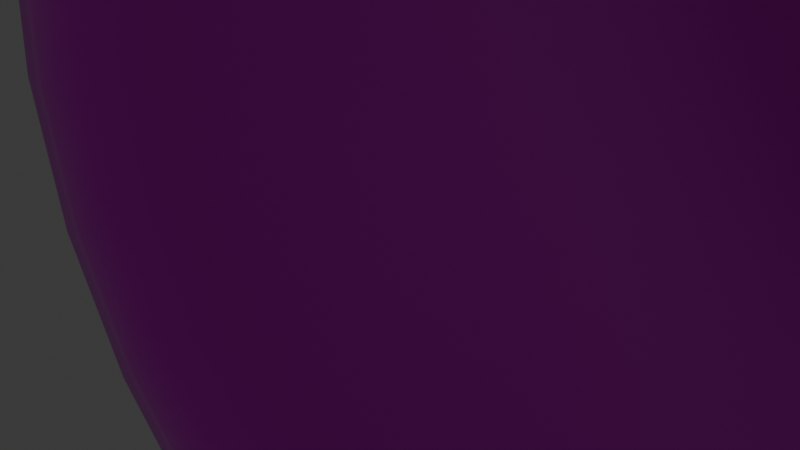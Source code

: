 # Source: Battery.blend  (saved by Blender 4.0.36; exported with 4.5.12 LTS)
import bpy
from mathutils import Matrix  # noqa: F401  (used for matrix-valued properties, if any)

bpy.ops.wm.read_factory_settings(use_empty=True)
scene = bpy.context.scene
scene.name = 'Scene'

# ---- collections
col_collection = bpy.data.collections.new('Collection'); scene.collection.children.link(col_collection)

# ---- images (referenced by path relative to the original .blend; pixels are not part of the script)
import os
ASSET_DIR = os.environ.get("B2B_ASSET_DIR", "")  # directory of the original .blend (textures are referenced by path, not embedded)
HERE = os.path.dirname(os.path.abspath(__file__))  # packed textures are extracted next to this script under _unpacked/

def load_image(name, relpath, width, height, colorspace="sRGB"):
    """Load a texture the original file referenced (path relative to the .blend, or extracted next to this script)."""
    p = next((c for c in (os.path.join(HERE, relpath), os.path.join(ASSET_DIR, relpath)) if relpath and os.path.exists(c)), "")
    if p:
        img = bpy.data.images.load(p, check_existing=True)
        img.name = name
    else:  # same state as the original file: an image datablock whose file is absent (Cycles renders it pink)
        img = bpy.data.images.new(name, width, height)
        img.source = "FILE"
        img.filepath = "//" + (relpath or name)
    img.colorspace_settings.name = colorspace
    return img
img_t1_battery_roughness = load_image('t1_battery_roughness', 't1_battery_roughness.png', 1024, 1024, 'sRGB')
img_t1_battery_base_color = load_image('t1_battery_base_color', 't1_battery_base_color.png', 1024, 1024, 'sRGB')
img_t1_battery_metallic = load_image('t1_battery_metallic', 't1_battery_metallic.png', 1024, 1024, 'sRGB')
img_t1_battery_normal_tangent = load_image('t1_battery_normal_tangent', 't1_battery_normal_tangent.png', 1024, 1024, 'Non-Color')
img_t2_battery_base_color = load_image('t2_battery_base_color', 't2_battery_base_color.png', 1024, 1024, 'sRGB')
img_t2_battery_metallic = load_image('t2_battery_metallic', 't2_battery_metallic.png', 1024, 1024, 'sRGB')
img_t2_battery_roughness = load_image('t2_battery_roughness', 't2_battery_roughness.png', 1024, 1024, 'sRGB')
img_t2_battery_normal_tangent = load_image('t2_battery_normal_tangent', 't2_battery_normal_tangent.png', 1024, 1024, 'Non-Color')
img_t3_battery_base_color = load_image('t3_battery_base_color', 't3_battery_base_color.png', 1024, 1024, 'sRGB')
img_t3_battery_metallic = load_image('t3_battery_metallic', 't3_battery_metallic.png', 1024, 1024, 'sRGB')
img_t3_battery_roughness = load_image('t3_battery_roughness', 't3_battery_roughness.png', 1024, 1024, 'sRGB')
img_t3_battery_normal_tangent = load_image('t3_battery_normal_tangent', 't3_battery_normal_tangent.png', 1024, 1024, 'Non-Color')

# ---- materials (node trees are filled in below, after node groups)
mat_battery_material1 = bpy.data.materials.new('Battery_material1')
mat_battery_material1.use_transparent_shadow = False
mat_battery_material2 = bpy.data.materials.new('Battery_material2')
mat_battery_material2.use_transparent_shadow = False
mat_battery_material3 = bpy.data.materials.new('Battery_material3')
mat_battery_material3.use_transparent_shadow = False

# ---- material node trees
mat_battery_material1.use_nodes = True; mat_battery_material1.node_tree.nodes.clear()
_N = mat_battery_material1.node_tree.nodes; _L = mat_battery_material1.node_tree.links
n0 = _N.new('ShaderNodeBump'); n0.name = 'Bump'; n0.location = (-240, 229)
n0.inputs[0].default_value = 0.1
n0.inputs[1].default_value = 1.0
n0.inputs[2].default_value = 1.0
n1 = _N.new('ShaderNodeTexVoronoi'); n1.name = 'Voronoi Texture'; n1.location = (-460, 159)
n1.inputs[2].default_value = 62.8
n1.inputs[3].default_value = 15.0
n2 = _N.new('ShaderNodeTexCoord'); n2.name = 'Texture Coordinate'; n2.location = (-1157, 108)
n3 = _N.new('ShaderNodeMapping'); n3.name = 'Mapping'; n3.location = (-943, 123)
n4 = _N.new('ShaderNodeTexNoise'); n4.name = 'Noise Texture'; n4.location = (-680, 83)
n4.inputs[2].default_value = 97.9
n4.inputs[3].default_value = 15.0
n5 = _N.new('ShaderNodeValToRGB'); n5.name = 'Color Ramp.001'; n5.location = (-367, 509)
while len(n5.color_ramp.elements) > 1: n5.color_ramp.elements.remove(n5.color_ramp.elements[-1])
n5.color_ramp.elements[0].position = 0.0; n5.color_ramp.elements[0].color = (0.0, 0.0, 0.0, 1.0)
_e = n5.color_ramp.elements.new(1.0); _e.color = (1.0, 1.0, 1.0, 1.0)
n6 = _N.new('ShaderNodeTexCoord'); n6.name = 'Texture Coordinate.001'; n6.location = (-1097, 580)
n7 = _N.new('ShaderNodeMapping'); n7.name = 'Mapping.001'; n7.location = (-883, 595)
n8 = _N.new('ShaderNodeTexNoise'); n8.name = 'Noise Texture.001'; n8.location = (-620, 555)
n8.inputs[2].default_value = 97.9
n8.inputs[3].default_value = 15.0
n9 = _N.new('ShaderNodeBsdfPrincipled'); n9.name = 'Principled BSDF'; n9.location = (604, 665)
n9.inputs[3].default_value = 1.45
n10 = _N.new('ShaderNodeOutputMaterial'); n10.name = 'Material Output'; n10.location = (894, 665)
n11 = _N.new('ShaderNodeNormalMap'); n11.name = 'Normal Map'; n11.location = (409, 250)
n12 = _N.new('ShaderNodeTexImage'); n12.name = 'Image Texture.002'; n12.location = (77, 345)
n12.image = img_t1_battery_roughness
n13 = _N.new('ShaderNodeValToRGB'); n13.name = 'Color Ramp'; n13.location = (-348, 795)
while len(n13.color_ramp.elements) > 1: n13.color_ramp.elements.remove(n13.color_ramp.elements[-1])
n13.color_ramp.elements[0].position = 0.0; n13.color_ramp.elements[0].color = (0.0, 0.0, 0.0, 1.0)
_e = n13.color_ramp.elements.new(1.0); _e.color = (1.0, 1.0, 1.0, 1.0)
n14 = _N.new('ShaderNodeTexImage'); n14.name = 'Image Texture'; n14.location = (176, 780)
n14.image = img_t1_battery_base_color
n15 = _N.new('ShaderNodeTexImage'); n15.name = 'Image Texture.001'; n15.location = (93, 572)
n15.image = img_t1_battery_metallic
n16 = _N.new('ShaderNodeTexImage'); n16.name = 'Image Texture.003'; n16.location = (120, 125)
n16.image = img_t1_battery_normal_tangent
_L.new(n9.outputs[0], n10.inputs[0])
_L.new(n2.outputs[2], n3.inputs[0])
_L.new(n3.outputs[0], n4.inputs[0])
_L.new(n1.outputs[1], n0.inputs[3])
_L.new(n4.outputs[1], n1.inputs[0])
_L.new(n6.outputs[2], n7.inputs[0])
_L.new(n7.outputs[0], n8.inputs[0])
_L.new(n8.outputs[1], n5.inputs[0])
_L.new(n16.outputs[0], n11.inputs[0])
_L.new(n11.outputs[0], n9.inputs[5])
_L.new(n12.outputs[0], n9.inputs[2])
_L.new(n15.outputs[0], n9.inputs[1])
_L.new(n14.outputs[0], n9.inputs[0])
n10.is_active_output = True
mat_battery_material2.use_nodes = True; mat_battery_material2.node_tree.nodes.clear()
_N = mat_battery_material2.node_tree.nodes; _L = mat_battery_material2.node_tree.links
n0 = _N.new('ShaderNodeTexCoord'); n0.name = 'Texture Coordinate'; n0.location = (-1146, 99)
n1 = _N.new('ShaderNodeMapping'); n1.name = 'Mapping'; n1.location = (-932, 114)
n2 = _N.new('ShaderNodeTexNoise'); n2.name = 'Noise Texture'; n2.location = (-669, 73)
n2.inputs[2].default_value = 97.9
n2.inputs[3].default_value = 15.0
n3 = _N.new('ShaderNodeTexVoronoi'); n3.name = 'Voronoi Texture'; n3.location = (-449, 150)
n3.inputs[2].default_value = 62.8
n3.inputs[3].default_value = 15.0
n4 = _N.new('ShaderNodeTexCoord'); n4.name = 'Texture Coordinate.001'; n4.location = (-1099, 572)
n5 = _N.new('ShaderNodeMapping'); n5.name = 'Mapping.001'; n5.location = (-885, 586)
n6 = _N.new('ShaderNodeTexNoise'); n6.name = 'Noise Texture.001'; n6.location = (-622, 546)
n6.inputs[2].default_value = 97.9
n6.inputs[3].default_value = 15.0
n7 = _N.new('ShaderNodeBsdfPrincipled'); n7.name = 'Principled BSDF'; n7.location = (789, 749)
n7.inputs[3].default_value = 1.45
n8 = _N.new('ShaderNodeOutputMaterial'); n8.name = 'Material Output'; n8.location = (1079, 749)
n9 = _N.new('ShaderNodeValToRGB'); n9.name = 'Color Ramp'; n9.location = (-350, 787)
while len(n9.color_ramp.elements) > 1: n9.color_ramp.elements.remove(n9.color_ramp.elements[-1])
n9.color_ramp.elements[0].position = 0.0; n9.color_ramp.elements[0].color = (0.0, 0.0, 0.0, 1.0)
_e = n9.color_ramp.elements.new(1.0); _e.color = (1.0, 1.0, 1.0, 1.0)
n10 = _N.new('ShaderNodeValToRGB'); n10.name = 'Color Ramp.001'; n10.location = (-369, 501)
while len(n10.color_ramp.elements) > 1: n10.color_ramp.elements.remove(n10.color_ramp.elements[-1])
n10.color_ramp.elements[0].position = 0.0; n10.color_ramp.elements[0].color = (0.0, 0.0, 0.0, 1.0)
_e = n10.color_ramp.elements.new(1.0); _e.color = (1.0, 1.0, 1.0, 1.0)
n11 = _N.new('ShaderNodeNormalMap'); n11.name = 'Normal Map'; n11.location = (572, 165)
n12 = _N.new('ShaderNodeBump'); n12.name = 'Bump'; n12.location = (-229, 220)
n12.inputs[0].default_value = 0.1
n12.inputs[1].default_value = 1.0
n12.inputs[2].default_value = 1.0
n13 = _N.new('ShaderNodeTexImage'); n13.name = 'Image Texture'; n13.location = (338, 695)
n13.image = img_t2_battery_base_color
n14 = _N.new('ShaderNodeTexImage'); n14.name = 'Image Texture.001'; n14.location = (255, 487)
n14.image = img_t2_battery_metallic
n15 = _N.new('ShaderNodeTexImage'); n15.name = 'Image Texture.002'; n15.location = (240, 261)
n15.image = img_t2_battery_roughness
n16 = _N.new('ShaderNodeTexImage'); n16.name = 'Image Texture.003'; n16.location = (282, 40)
n16.image = img_t2_battery_normal_tangent
_L.new(n7.outputs[0], n8.inputs[0])
_L.new(n0.outputs[2], n1.inputs[0])
_L.new(n1.outputs[0], n2.inputs[0])
_L.new(n3.outputs[1], n12.inputs[3])
_L.new(n2.outputs[1], n3.inputs[0])
_L.new(n4.outputs[2], n5.inputs[0])
_L.new(n5.outputs[0], n6.inputs[0])
_L.new(n6.outputs[1], n10.inputs[0])
_L.new(n16.outputs[0], n11.inputs[0])
_L.new(n13.outputs[0], n7.inputs[0])
_L.new(n14.outputs[0], n7.inputs[1])
_L.new(n15.outputs[0], n7.inputs[2])
_L.new(n11.outputs[0], n7.inputs[5])
n8.is_active_output = True
mat_battery_material3.use_nodes = True; mat_battery_material3.node_tree.nodes.clear()
_N = mat_battery_material3.node_tree.nodes; _L = mat_battery_material3.node_tree.links
n0 = _N.new('ShaderNodeTexCoord'); n0.name = 'Texture Coordinate'; n0.location = (-1152, 165)
n1 = _N.new('ShaderNodeMapping'); n1.name = 'Mapping'; n1.location = (-938, 179)
n2 = _N.new('ShaderNodeTexNoise'); n2.name = 'Noise Texture'; n2.location = (-675, 139)
n2.inputs[2].default_value = 359.6
n2.inputs[3].default_value = 15.0
n3 = _N.new('ShaderNodeTexVoronoi'); n3.name = 'Voronoi Texture'; n3.location = (-455, 216)
n3.inputs[2].default_value = 229.5
n3.inputs[3].default_value = 1.015
n4 = _N.new('ShaderNodeTexCoord'); n4.name = 'Texture Coordinate.001'; n4.location = (-1146, 623)
n5 = _N.new('ShaderNodeMapping'); n5.name = 'Mapping.001'; n5.location = (-932, 637)
n6 = _N.new('ShaderNodeTexNoise'); n6.name = 'Noise Texture.001'; n6.location = (-669, 597)
n6.inputs[2].default_value = 97.9
n6.inputs[3].default_value = 15.0
n7 = _N.new('ShaderNodeBump'); n7.name = 'Bump'; n7.location = (-228, 210)
n7.inputs[0].default_value = 0.18
n7.inputs[1].default_value = 1.0
n7.inputs[2].default_value = 1.0
n8 = _N.new('ShaderNodeValToRGB'); n8.name = 'Color Ramp'; n8.location = (-396, 838)
while len(n8.color_ramp.elements) > 1: n8.color_ramp.elements.remove(n8.color_ramp.elements[-1])
n8.color_ramp.elements[0].position = 0.0; n8.color_ramp.elements[0].color = (0.0, 0.0, 0.0, 1.0)
_e = n8.color_ramp.elements.new(1.0); _e.color = (1.0, 1.0, 1.0, 1.0)
n9 = _N.new('ShaderNodeBsdfPrincipled'); n9.name = 'Principled BSDF'; n9.location = (905, 594)
n9.inputs[3].default_value = 1.45
n10 = _N.new('ShaderNodeOutputMaterial'); n10.name = 'Material Output'; n10.location = (1195, 594)
n11 = _N.new('ShaderNodeNormalMap'); n11.name = 'Normal Map'; n11.location = (798, 188)
n12 = _N.new('ShaderNodeValToRGB'); n12.name = 'Color Ramp.001'; n12.location = (-415, 552)
while len(n12.color_ramp.elements) > 1: n12.color_ramp.elements.remove(n12.color_ramp.elements[-1])
n12.color_ramp.elements[0].position = 0.0; n12.color_ramp.elements[0].color = (0.0, 0.0, 0.0, 1.0)
_e = n12.color_ramp.elements.new(1.0); _e.color = (1.0, 1.0, 1.0, 1.0)
n13 = _N.new('ShaderNodeTexImage'); n13.name = 'Image Texture'; n13.location = (571, 711)
n13.image = img_t3_battery_base_color
n14 = _N.new('ShaderNodeTexImage'); n14.name = 'Image Texture.001'; n14.location = (481, 510)
n14.image = img_t3_battery_metallic
n15 = _N.new('ShaderNodeTexImage'); n15.name = 'Image Texture.002'; n15.location = (466, 283)
n15.image = img_t3_battery_roughness
n16 = _N.new('ShaderNodeTexImage'); n16.name = 'Image Texture.003'; n16.location = (508, 63)
n16.image = img_t3_battery_normal_tangent
_L.new(n9.outputs[0], n10.inputs[0])
_L.new(n0.outputs[2], n1.inputs[0])
_L.new(n1.outputs[0], n2.inputs[0])
_L.new(n3.outputs[1], n7.inputs[3])
_L.new(n2.outputs[1], n3.inputs[0])
_L.new(n4.outputs[2], n5.inputs[0])
_L.new(n5.outputs[0], n6.inputs[0])
_L.new(n6.outputs[1], n12.inputs[0])
_L.new(n16.outputs[0], n11.inputs[0])
_L.new(n13.outputs[0], n9.inputs[0])
_L.new(n14.outputs[0], n9.inputs[1])
_L.new(n15.outputs[0], n9.inputs[2])
_L.new(n11.outputs[0], n9.inputs[5])
n10.is_active_output = True

# ---- world
world_world = bpy.data.worlds.new('World'); scene.world = world_world
world_world.use_nodes = True; world_world.node_tree.nodes.clear()
_N = world_world.node_tree.nodes; _L = world_world.node_tree.links
n0 = _N.new('ShaderNodeOutputWorld'); n0.name = 'World Output'; n0.location = (300, 300)
n1 = _N.new('ShaderNodeBackground'); n1.name = 'Background'; n1.location = (10, 300)
n1.inputs[0].default_value = (0.05088, 0.05088, 0.05088, 1.0)
_L.new(n1.outputs[0], n0.inputs[0])
n0.is_active_output = True
world_world.color = (0.05088, 0.05088, 0.05088)
world_world.use_sun_shadow = False
world_world.sun_shadow_jitter_overblur = 0.0

# ---- cameras
cam_camera = bpy.data.cameras.new('Camera')
cam_camera.clip_end = 100.0
cam_camera.ortho_scale = 7.314

# ---- lights
light_light = bpy.data.lights.new('Light', 'POINT')
light_light.transmission_factor = 0.0
light_light.use_soft_falloff = False
light_light.energy = 1000.0
light_light.shadow_soft_size = 0.1
light_light.shadow_maximum_resolution = 0.006
light_light.use_absolute_resolution = True

# ---- meshes
me_battery_panasonic_lion = bpy.data.meshes.new('Battery-panasonic_lion')
me_battery_panasonic_lion.from_pydata([(9.003, 64.0, -1.049), (3.047, 64.0, -8.5), (5.289, 64.0, -7.319), (7.243, 64.0, -5.393), (8.214, 64.0, -3.699), (8.888, 64.0, 1.594), (8.114, 64.0, 3.962), (6.625, 64.0, 6.135), (4.329, 64.0, 7.925), (1.752, 64.0, 8.858), (-3.799, 64.0, 8.192), (-5.861, 64.0, 6.869), (-7.562, 64.0, 4.935), (-8.697, 64.0, 2.428), (-9.014, 64.0, -0.5341), (-8.42, 64.0, -3.262), (-7.161, 64.0, -5.501), (-5.42, 64.0, -7.222), (-3.126, 64.0, -8.472), (2.918e-14, 64.0, -9.03), (-1.36, 64.0, 8.927), (-1.905, 0.5, -5.862), (-3.623, 0.5, -4.987), (-3.838, 0.134, -5.283), (-2.018, 0.134, -6.21), (-4.987, 0.5, -3.623), (-5.283, 0.134, -3.838), (-5.862, 0.5, -1.905), (-6.21, 0.134, -2.018), (-6.164, 0.5, 1.954e-14), (-6.53, 0.134, 2.07e-14), (-5.862, 0.5, 1.905), (-6.21, 0.134, 2.018), (-4.987, 0.5, 3.623), (-5.283, 0.134, 3.838), (-3.623, 0.5, 4.987), (-3.838, 0.134, 5.283), (-1.905, 0.5, 5.862), (-2.018, 0.134, 6.21), (1.916e-14, 0.5, 6.164), (2.03e-14, 0.134, 6.53), (1.905, 0.5, 5.862), (2.018, 0.134, 6.21), (3.623, 0.5, 4.987), (3.838, 0.134, 5.283), (4.987, 0.5, 3.623), (5.283, 0.134, 3.838), (5.862, 0.5, 1.905), (6.21, 0.134, 2.018), (6.164, 0.5, -1.878e-14), (6.53, 0.134, -1.99e-14), (5.862, 0.5, -1.905), (6.21, 0.134, -2.018), (4.987, 0.5, -3.623), (5.283, 0.134, -3.838), (3.623, 0.5, -4.987), (3.838, 0.134, -5.283), (1.905, 0.5, -5.862), (2.018, 0.134, -6.21), (2.284, 0.001353, -7.395), (8.609e-16, 0.0, -7.03), (2.172, 0.0, -6.686), (4.132, 0.0, -5.687), (5.687, 0.0, -4.132), (6.686, 0.0, -2.172), (7.03, 0.0, 4.305e-16), (6.686, 0.0, 2.172), (5.687, 0.0, 4.132), (4.132, 0.0, 5.687), (2.172, 0.0, 6.686), (0.0, 0.0, 7.03), (-2.172, 0.0, 6.686), (-4.132, 0.0, 5.687), (-5.687, 0.0, 4.132), (-6.686, 0.0, 2.172), (-7.03, 0.0, 1.206e-14), (-6.686, 0.0, -2.172), (-5.687, 0.0, -4.132), (-4.132, 0.0, -5.687), (-2.172, 0.0, -6.686), (0.0, 1.0, -6.03), (-1.863, 1.0, -5.735), (-3.544, 1.0, -4.878), (-4.878, 1.0, -3.544), (-5.735, 1.0, -1.863), (-6.03, 1.0, 7.385e-16), (-5.735, 1.0, 1.863), (-4.878, 1.0, 3.544), (-3.544, 1.0, 4.878), (-1.863, 1.0, 5.735), (3.692e-16, 1.0, 6.03), (1.863, 1.0, 5.735), (3.544, 1.0, 4.878), (4.878, 1.0, 3.544), (5.735, 1.0, 1.863), (6.03, 1.0, 0.0), (5.735, 1.0, -1.863), (4.878, 1.0, -3.544), (3.544, 1.0, -4.878), (1.863, 1.0, -5.735), (0.0, 50.0, -9.03), (-2.918e-14, 1.0, -9.03), (-2.931, 1.0, -8.541), (-2.662, 50.0, -8.629), (-5.306, 1.0, -7.306), (-5.087, 50.0, -7.461), (-7.216, 1.0, -5.429), (-7.06, 50.0, -5.63), (-8.491, 1.0, -3.074), (-8.406, 50.0, -3.299), (-9.019, 1.0, -0.4488), (-9.005, 50.0, -0.6748), (-8.754, 1.0, 2.216), (-8.804, 50.0, 2.009), (-7.719, 1.0, 4.685), (-7.82, 50.0, 4.515), (-6.006, 1.0, 6.743), (-6.142, 50.0, 6.619), (-3.765, 1.0, 8.208), (-3.918, 50.0, 8.136), (-1.192, 1.0, 8.951), (-1.346, 50.0, 8.929), (1.486, 1.0, 8.907), (1.346, 50.0, 8.929), (4.033, 1.0, 8.079), (3.918, 50.0, 8.136), (6.225, 1.0, 6.541), (6.142, 50.0, 6.619), (7.87, 1.0, 4.428), (7.82, 50.0, 4.515), (8.822, 1.0, 1.926), (8.804, 50.0, 2.009), (8.999, 1.0, -0.7456), (9.005, 50.0, -0.6748), (8.385, 1.0, -3.352), (8.406, 50.0, -3.299), (7.034, 1.0, -5.663), (7.06, 50.0, -5.63), (5.063, 1.0, -7.477), (5.087, 50.0, -7.461), (2.648, 1.0, -8.633), (2.662, 50.0, -8.629), (2.514, 0.1335, -8.15), (-9.397e-15, 0.1465, -6.542), (2.595e-14, 0.1681, -8.292), (-2.514, 0.1335, -8.15), (-4.805, 0.1335, -7.047), (-5.011, 0.4996, -7.35), (-2.622, 0.4996, -8.501), (-6.668, 0.1335, -5.318), (-6.955, 0.4996, -5.546), (-7.94, 0.1335, -3.116), (-8.281, 0.4996, -3.25), (-8.505, 0.1335, -0.6374), (-8.871, 0.4996, -0.6648), (-8.315, 0.1335, 1.898), (-8.673, 0.4996, 1.98), (-7.387, 0.1335, 4.265), (-7.704, 0.4996, 4.448), (-5.801, 0.1335, 6.252), (-6.051, 0.4996, 6.521), (-3.701, 0.1335, 7.685), (-3.86, 0.4996, 8.015), (-1.271, 0.1335, 8.434), (-1.326, 0.4996, 8.796), (1.271, 0.1335, 8.434), (1.326, 0.4996, 8.796), (3.701, 0.1335, 7.685), (3.86, 0.4996, 8.015), (5.801, 0.1335, 6.252), (6.051, 0.4996, 6.521), (7.387, 0.1335, 4.265), (7.704, 0.4996, 4.448), (8.315, 0.1335, 1.898), (8.673, 0.4996, 1.98), (8.505, 0.1335, -0.6374), (8.871, 0.4996, -0.6648), (7.94, 0.1335, -3.116), (8.281, 0.4996, -3.25), (6.668, 0.1335, -5.318), (6.955, 0.4996, -5.546), (4.805, 0.1335, -7.047), (5.011, 0.4996, -7.35), (2.622, 0.4996, -8.501), (-2.696e-14, 0.3756, -8.737), (-1.092, 65.0, 7.878), (-3.745, 65.0, 7.103), (1.3, 65.0, 7.872), (-5.802, 65.0, 5.473), (3.963, 65.0, 6.984), (-7.362, 65.0, 3.207), (5.327, 65.0, 6.009), (-7.876, 65.0, 1.293), (6.485, 65.0, 4.735), (7.658, 65.0, 2.229), (-7.943, 65.0, -1.179), (-7.436, 65.0, -3.031), (8.023, 65.0, -0.3266), (7.432, 65.0, -2.895), (-5.824, 65.0, -5.528), (-4.418, 65.0, -6.706), (6.052, 65.0, -5.278), (-2.393, 65.0, -7.645), (4.312, 65.0, -6.742), (-2.595e-14, 64.87, -8.365), (2.1, 65.0, -7.729), (-2.622, 64.5, -8.501), (-5.011, 64.5, -7.35), (-2.514, 64.87, -8.15), (-4.805, 64.87, -7.047), (-6.955, 64.5, -5.546), (-6.668, 64.87, -5.318), (-8.281, 64.5, -3.25), (-7.94, 64.87, -3.116), (-8.871, 64.5, -0.6648), (-8.505, 64.87, -0.6374), (-8.673, 64.5, 1.98), (-8.315, 64.87, 1.898), (-7.704, 64.5, 4.448), (-7.387, 64.87, 4.265), (-6.051, 64.5, 6.521), (-5.801, 64.87, 6.252), (-3.86, 64.5, 8.015), (-3.701, 64.87, 7.685), (-1.326, 64.5, 8.796), (-1.271, 64.87, 8.434), (1.326, 64.5, 8.796), (1.271, 64.87, 8.434), (3.86, 64.5, 8.015), (3.701, 64.87, 7.685), (6.051, 64.5, 6.521), (5.801, 64.87, 6.252), (7.704, 64.5, 4.448), (7.387, 64.87, 4.265), (8.673, 64.5, 1.98), (8.315, 64.87, 1.898), (8.871, 64.5, -0.6648), (8.505, 64.87, -0.6374), (8.281, 64.5, -3.25), (7.94, 64.87, -3.116), (6.955, 64.5, -5.546), (6.668, 64.87, -5.318), (5.011, 64.5, -7.35), (4.805, 64.87, -7.047), (2.622, 64.5, -8.501), (2.514, 64.87, -8.15), (-2.716e-14, 64.71, -8.737), (-0.1463, 65.0, -7.687), (-9.825e-15, 0.499, -6.189), (2.357e-14, 0.03272, -7.618), (-2.284, 0.001353, -7.395), (-4.365, 0.001353, -6.393), (-6.059, 0.001353, -4.822), (-7.214, 0.001353, -2.821), (-7.728, 0.001353, -0.5693), (-7.555, 0.001353, 1.734), (-6.711, 0.001353, 3.885), (-5.271, 0.001353, 5.691), (-3.362, 0.001353, 6.992), (-1.155, 0.001353, 7.673), (1.155, 0.001353, 7.673), (3.362, 0.001353, 6.992), (5.271, 0.001353, 5.691), (6.711, 0.001353, 3.885), (7.555, 0.001353, 1.734), (7.728, 0.001353, -0.5693), (7.214, 0.001353, -2.821), (6.059, 0.001353, -4.822), (4.365, 0.001353, -6.393)], [(248, 80)], [(56, 54, 53, 55), (39, 40, 38, 37), (46, 44, 43, 45), (46, 48, 66, 67), (47, 48, 46, 45), (49, 50, 48, 47), (52, 50, 49, 51), (23, 24, 21, 22), (42, 40, 39, 41), (57, 58, 56, 55), (27, 28, 26, 25), (29, 30, 28, 27), (34, 32, 31, 33), (36, 34, 33, 35), (54, 52, 51, 53), (37, 38, 36, 35), (26, 23, 22, 25), (44, 42, 41, 43), (40, 42, 69, 70), (38, 40, 70, 71), (36, 38, 71, 72), (34, 36, 72, 73), (50, 52, 64, 65), (30, 32, 74, 75), (28, 30, 75, 76), (26, 28, 76, 77), (24, 23, 78, 79), (23, 26, 77, 78), (54, 56, 62, 63), (52, 54, 63, 64), (48, 50, 65, 66), (32, 34, 73, 74), (44, 46, 67, 68), (56, 58, 61, 62), (42, 44, 68, 69), (39, 37, 89, 90), (41, 39, 90, 91), (43, 41, 91, 92), (45, 43, 92, 93), (33, 31, 86, 87), (49, 47, 94, 95), (51, 49, 95, 96), (53, 51, 96, 97), (55, 53, 97, 98), (57, 55, 98, 99), (29, 27, 84, 85), (32, 30, 29, 31), (22, 21, 81, 82), (35, 33, 87, 88), (37, 35, 88, 89), (47, 45, 93, 94), (25, 22, 82, 83), (27, 25, 83, 84), (127, 129, 6, 7), (240, 238, 4, 3), (121, 119, 118, 120), (123, 121, 120, 122), (125, 123, 122, 124), (127, 125, 124, 126), (129, 127, 126, 128), (131, 129, 128, 130), (133, 131, 130, 132), (135, 133, 132, 134), (137, 135, 134, 136), (139, 137, 136, 138), (141, 139, 138, 140), (113, 111, 110, 112), (115, 113, 112, 114), (117, 115, 114, 116), (100, 141, 140, 101), (105, 103, 102, 104), (107, 105, 104, 106), (109, 107, 106, 108), (103, 100, 101, 102), (119, 117, 116, 118), (154, 156, 112, 110), (142, 183, 182, 181), (180, 178, 177, 179), (175, 176, 174, 173), (162, 164, 120, 118), (159, 160, 158, 157), (150, 152, 108, 106), (168, 170, 126, 124), (170, 172, 128, 126), (181, 182, 180, 179), (158, 160, 116, 114), (152, 154, 110, 108), (153, 154, 152, 151), (148, 147, 104, 102), (157, 158, 156, 155), (101, 184, 148, 102), (101, 140, 183, 184), (156, 158, 114, 112), (183, 142, 144, 184), (147, 148, 145, 146), (172, 170, 169, 171), (178, 176, 175, 177), (147, 150, 106, 104), (174, 172, 171, 173), (151, 152, 150, 149), (167, 168, 166, 165), (150, 147, 146, 149), (166, 164, 163, 165), (182, 183, 140, 138), (180, 182, 138, 136), (178, 180, 136, 134), (176, 178, 134, 132), (174, 176, 132, 130), (172, 174, 130, 128), (164, 162, 161, 163), (162, 160, 159, 161), (166, 168, 124, 122), (164, 166, 122, 120), (156, 154, 153, 155), (160, 162, 118, 116), (129, 131, 5, 6), (81, 80, 82), (92, 90, 89, 93), (97, 85, 84, 98), (96, 86, 85, 97), (95, 87, 86, 96), (94, 88, 87, 95), (93, 89, 88, 94), (98, 84, 83, 99), (92, 91, 90), (224, 225, 223, 222), (229, 227, 226, 228), (231, 229, 228, 230), (232, 233, 231, 230), (216, 217, 215, 214), (237, 235, 234, 236), (238, 239, 237, 236), (240, 241, 239, 238), (243, 241, 240, 242), (245, 243, 242, 244), (245, 244, 246, 204), (221, 219, 218, 220), (222, 223, 221, 220), (234, 235, 233, 232), (227, 225, 224, 226), (213, 211, 210, 212), (206, 208, 204, 246), (210, 211, 209, 207), (219, 217, 216, 218), (233, 235, 194, 193), (186, 185, 187, 189), (235, 237, 197, 194), (209, 211, 199, 200), (215, 217, 192, 195), (231, 233, 193, 191), (208, 209, 200, 202), (229, 231, 191, 189), (213, 215, 195, 196), (225, 227, 187, 185), (239, 241, 201, 198), (202, 247, 204, 208), (241, 243, 203, 201), (237, 239, 198, 197), (211, 213, 196, 199), (223, 225, 185, 186), (219, 221, 188, 190), (204, 247, 205, 245), (243, 245, 205, 203), (221, 223, 186, 188), (217, 219, 190, 192), (227, 229, 189, 187), (207, 209, 208, 206), (222, 220, 11, 10), (224, 222, 10, 20), (215, 213, 212, 214), (226, 224, 20, 9), (228, 226, 9, 8), (242, 240, 3, 2), (230, 228, 8, 7), (234, 232, 6, 5), (238, 236, 0, 4), (19, 246, 244, 1), (210, 207, 17, 16), (125, 127, 7, 8), (244, 242, 2, 1), (9, 123, 125, 8), (216, 214, 14, 13), (0, 5, 131, 133), (218, 216, 13, 12), (135, 4, 0, 133), (232, 230, 7, 6), (135, 137, 3, 4), (19, 18, 206, 246), (220, 218, 12, 11), (207, 206, 18, 17), (214, 212, 15, 14), (212, 210, 16, 15), (236, 234, 5, 0), (203, 200, 199, 201), (193, 190, 188, 191), (195, 192, 194, 197), (192, 190, 193, 194), (201, 199, 196, 198), (200, 205, 247, 202), (196, 195, 197, 198), (200, 203, 205), (191, 188, 186, 189), (3, 137, 139, 2), (1, 2, 139, 141), (141, 100, 19, 1), (100, 103, 18, 19), (103, 105, 17, 18), (16, 17, 105, 107), (15, 16, 107, 109), (109, 111, 14, 15), (111, 113, 13, 14), (12, 13, 113, 115), (115, 117, 11, 12), (117, 119, 10, 11), (20, 10, 119, 121), (123, 9, 20, 121), (111, 109, 108, 110), (169, 170, 168, 167), (31, 29, 85, 86), (145, 148, 184, 144), (21, 248, 57, 99, 80, 81), (79, 60, 143, 24), (61, 58, 143, 60), (24, 143, 248, 21), (58, 57, 248, 143), (146, 145, 250, 251), (175, 173, 264, 265), (165, 163, 259, 260), (153, 151, 253, 254), (173, 171, 263, 264), (179, 177, 266, 267), (144, 142, 59, 249), (161, 159, 257, 258), (167, 165, 260, 261), (181, 179, 267, 268), (155, 153, 254, 255), (142, 181, 268, 59), (169, 167, 261, 262), (159, 157, 256, 257), (177, 175, 265, 266), (145, 144, 249, 250), (157, 155, 255, 256), (149, 146, 251, 252), (163, 161, 258, 259), (151, 149, 252, 253), (171, 169, 262, 263), (70, 69, 260, 259), (99, 83, 82, 80), (260, 69, 261), (68, 262, 261, 69), (67, 263, 262, 68), (66, 264, 263, 67), (65, 265, 264, 66), (64, 266, 265, 65), (63, 267, 266, 64), (62, 268, 267, 63), (61, 59, 268, 62), (61, 60, 249, 59), (250, 249, 60, 79), (78, 251, 250, 79), (77, 252, 251, 78), (76, 253, 252, 77), (75, 254, 253, 76), (74, 255, 254, 75), (73, 256, 255, 74), (72, 257, 256, 73), (71, 258, 257, 72), (71, 70, 259, 258)])
me_battery_panasonic_lion.polygons.foreach_set('use_smooth', [True] * 268)
me_battery_panasonic_lion.polygons.foreach_set('material_index', [0, 0, 0, 0, 0, 0, 0, 0, 0, 0, 0, 0, 0, 0, 0, 0, 0, 0, 0, 0, 0, 0, 0, 0, 0, 0, 0, 0, 0, 0, 0, 0, 0, 0, 0, 0, 0, 0, 0, 0, 0, 0, 0, 0, 0, 0, 0, 0, 0, 0, 0, 0, 0, 1, 1, 0, 0, 0, 0, 0, 0, 0, 0, 0, 0, 0, 0, 0, 0, 0, 0, 0, 0, 0, 0, 0, 0, 0, 0, 0, 0, 0, 0, 0, 0, 0, 0, 0, 0, 0, 0, 0, 0, 0, 0, 0, 0, 0, 0, 0, 0, 0, 0, 0, 0, 0, 0, 0, 0, 0, 0, 0, 0, 0, 0, 1, 2, 2, 2, 2, 2, 2, 2, 2, 2, 1, 1, 1, 1, 1, 1, 1, 1, 1, 1, 1, 1, 1, 1, 1, 1, 1, 1, 1, 1, 2, 1, 1, 1, 1, 1, 1, 1, 1, 1, 1, 1, 1, 1, 1, 1, 1, 1, 1, 1, 1, 1, 1, 1, 1, 1, 1, 1, 1, 1, 1, 1, 1, 1, 1, 1, 1, 1, 1, 1, 1, 1, 1, 1, 1, 1, 1, 1, 2, 2, 2, 2, 2, 2, 2, 2, 2, 1, 1, 1, 1, 1, 1, 1, 1, 1, 1, 1, 1, 1, 1, 0, 0, 0, 0, 0, 0, 0, 0, 0, 0, 0, 0, 0, 0, 0, 0, 0, 0, 0, 0, 0, 0, 0, 0, 0, 0, 0, 0, 0, 0, 0, 2, 0, 0, 0, 0, 0, 0, 0, 0, 0, 0, 0, 0, 0, 0, 0, 0, 0, 0, 0, 0])
_uv = me_battery_panasonic_lion.uv_layers.new(name='UVMap')
_uv.uv.foreach_set('vector', [0.2027, 0.7937, 0.2078, 0.8185, 0.2015, 0.8191, 0.1967, 0.7957, 0.1021, 0.9359, 0.1026, 0.9424, 0.07662, 0.9413, 0.0776, 0.9349, 0.1728, 0.9114, 0.1521, 0.927, 0.1488, 0.9214, 0.1683, 0.9067, 0.1728, 0.9114, 0.1893, 0.8916, 0.1947, 0.8952, 0.1772, 0.9161, 0.184, 0.888, 0.1893, 0.8916, 0.1728, 0.9114, 0.1683, 0.9067, 0.1951, 0.8664, 0.2011, 0.8687, 0.1893, 0.8916, 0.184, 0.888, 0.2074, 0.8439, 0.2011, 0.8687, 0.1951, 0.8664, 0.2011, 0.843, 0.1352, 0.7232, 0.1575, 0.7347, 0.1541, 0.7399, 0.1329, 0.7291, 0.1282, 0.9374, 0.1026, 0.9424, 0.1021, 0.9359, 0.1263, 0.9312, 0.1868, 0.774, 0.1922, 0.7708, 0.2027, 0.7937, 0.1967, 0.7957, 0.08631, 0.7224, 0.08587, 0.7161, 0.1109, 0.7169, 0.11, 0.7231, 0.06312, 0.7267, 0.06129, 0.7207, 0.08587, 0.7161, 0.08631, 0.7224, 0.01914, 0.7451, 0.03846, 0.7306, 0.04156, 0.736, 0.02323, 0.7495, 0.05166, 0.9345, 0.02946, 0.9224, 0.03302, 0.9172, 0.05404, 0.9285, 0.2078, 0.8185, 0.2074, 0.8439, 0.2011, 0.843, 0.2015, 0.8191, 0.0776, 0.9349, 0.07662, 0.9413, 0.05166, 0.9345, 0.05404, 0.9285, 0.1109, 0.7169, 0.1352, 0.7232, 0.1329, 0.7291, 0.11, 0.7231, 0.1521, 0.927, 0.1282, 0.9374, 0.1263, 0.9312, 0.1488, 0.9214, 0.1026, 0.9424, 0.1282, 0.9374, 0.1302, 0.9437, 0.1031, 0.9488, 0.07662, 0.9413, 0.1026, 0.9424, 0.1031, 0.9488, 0.0756, 0.9477, 0.05166, 0.9345, 0.07662, 0.9413, 0.0756, 0.9477, 0.04926, 0.9404, 0.02946, 0.9224, 0.05166, 0.9345, 0.04926, 0.9404, 0.0256, 0.9274, 0.2011, 0.8687, 0.2074, 0.8439, 0.2136, 0.8447, 0.2071, 0.8709, 0.06129, 0.7207, 0.03846, 0.7306, 0.03534, 0.7253, 0.05945, 0.7148, 0.08587, 0.7161, 0.06129, 0.7207, 0.05945, 0.7148, 0.08539, 0.7099, 0.1109, 0.7169, 0.08587, 0.7161, 0.08539, 0.7099, 0.1118, 0.7108, 0.1575, 0.7347, 0.1352, 0.7232, 0.1374, 0.7174, 0.1609, 0.7295, 0.1352, 0.7232, 0.1109, 0.7169, 0.1118, 0.7108, 0.1374, 0.7174, 0.2078, 0.8185, 0.2027, 0.7937, 0.2086, 0.7918, 0.2141, 0.8179, 0.2074, 0.8439, 0.2078, 0.8185, 0.2141, 0.8179, 0.2136, 0.8447, 0.1893, 0.8916, 0.2011, 0.8687, 0.2071, 0.8709, 0.1947, 0.8952, 0.03846, 0.7306, 0.01914, 0.7451, 0.01483, 0.741, 0.03534, 0.7253, 0.1521, 0.927, 0.1728, 0.9114, 0.1772, 0.9161, 0.1553, 0.9326, 0.2027, 0.7937, 0.1922, 0.7708, 0.1976, 0.7676, 0.2086, 0.7918, 0.1282, 0.9374, 0.1521, 0.927, 0.1553, 0.9326, 0.1302, 0.9437, 0.1021, 0.9359, 0.0776, 0.9349, 0.07855, 0.9287, 0.1016, 0.9293, 0.1263, 0.9312, 0.1021, 0.9359, 0.1016, 0.9293, 0.1244, 0.9251, 0.1488, 0.9214, 0.1263, 0.9312, 0.1244, 0.9251, 0.1456, 0.9159, 0.1683, 0.9067, 0.1488, 0.9214, 0.1456, 0.9159, 0.1639, 0.9021, 0.02323, 0.7495, 0.04156, 0.736, 0.04457, 0.7413, 0.0269, 0.7541, 0.1951, 0.8664, 0.184, 0.888, 0.1787, 0.8845, 0.1891, 0.8641, 0.2011, 0.843, 0.1951, 0.8664, 0.1891, 0.8641, 0.1948, 0.8421, 0.2015, 0.8191, 0.2011, 0.843, 0.1948, 0.8421, 0.1954, 0.8197, 0.1967, 0.7957, 0.2015, 0.8191, 0.1954, 0.8197, 0.1907, 0.7977, 0.1868, 0.774, 0.1967, 0.7957, 0.1907, 0.7977, 0.1815, 0.7772, 0.06312, 0.7267, 0.08631, 0.7224, 0.08678, 0.7285, 0.06491, 0.7326, 0.03846, 0.7306, 0.06129, 0.7207, 0.06312, 0.7267, 0.04156, 0.736, 0.1329, 0.7291, 0.1541, 0.7399, 0.1506, 0.7452, 0.1307, 0.7349, 0.05404, 0.9285, 0.03302, 0.9172, 0.03612, 0.9119, 0.05643, 0.9225, 0.0776, 0.9349, 0.05404, 0.9285, 0.05643, 0.9225, 0.07855, 0.9287, 0.184, 0.888, 0.1683, 0.9067, 0.1639, 0.9021, 0.1787, 0.8845, 0.11, 0.7231, 0.1329, 0.7291, 0.1307, 0.7349, 0.1091, 0.7293, 0.08631, 0.7224, 0.11, 0.7231, 0.1091, 0.7293, 0.08678, 0.7285, 0.7554, 0.1937, 0.7554, 0.2259, 0.5877, 0.2333, 0.5877, 0.2018, 0.9934, 0.1833, 0.9922, 0.1518, 0.999, 0.1562, 0.9998, 0.1801, 0.5873, 0.583, 0.5873, 0.6153, 0.0001889, 0.6133, 0.0001888, 0.5812, 0.5873, 0.5508, 0.5873, 0.583, 0.0001888, 0.5812, 0.0001888, 0.5491, 0.5873, 0.5185, 0.5873, 0.5508, 0.0001888, 0.5491, 0.0001888, 0.517, 0.5873, 0.4863, 0.5873, 0.5185, 0.0001888, 0.517, 0.0001888, 0.4849, 0.5873, 0.454, 0.5873, 0.4863, 0.0001888, 0.4849, 0.0001888, 0.4529, 0.5873, 0.4218, 0.5873, 0.454, 0.0001888, 0.4529, 0.0001888, 0.4208, 0.5873, 0.3895, 0.5873, 0.4218, 0.0001888, 0.4208, 0.0001889, 0.3887, 0.5873, 0.3573, 0.5873, 0.3895, 0.0001889, 0.3887, 0.0001889, 0.3566, 0.5873, 0.325, 0.5873, 0.3573, 0.0001889, 0.3566, 0.000189, 0.3245, 0.5873, 0.2928, 0.5873, 0.325, 0.000189, 0.3245, 0.000189, 0.2924, 0.5873, 0.2605, 0.5873, 0.2928, 0.000189, 0.2924, 0.0001891, 0.2604, 0.5873, 0.03478, 0.5873, 0.06703, 0.0001871, 0.06435, 0.0001867, 0.03227, 0.5873, 0.002527, 0.5873, 0.03478, 0.0001867, 0.03227, 0.0001863, 0.0001863, 0.5873, 0.6475, 0.5873, 0.6798, 0.0001891, 0.6775, 0.000189, 0.6454, 0.5873, 0.2283, 0.5873, 0.2605, 0.0001891, 0.2604, 0.0001892, 0.2283, 0.5873, 0.1638, 0.5873, 0.196, 0.000189, 0.1927, 0.0001885, 0.1606, 0.5873, 0.1315, 0.5873, 0.1638, 0.0001885, 0.1606, 0.000188, 0.1285, 0.5873, 0.09928, 0.5873, 0.1315, 0.000188, 0.1285, 0.0001875, 0.09643, 0.5873, 0.196, 0.5873, 0.2283, 0.0001892, 0.2283, 0.000189, 0.1927, 0.5873, 0.6153, 0.5873, 0.6475, 0.000189, 0.6454, 0.0001889, 0.6133, 0.05984, 0.6904, 0.03163, 0.7007, 0.02682, 0.6963, 0.05583, 0.6852, 0.212, 0.7573, 0.2171, 0.7542, 0.2302, 0.7814, 0.2245, 0.7834, 0.2374, 0.811, 0.2381, 0.8416, 0.232, 0.8411, 0.2314, 0.8118, 0.2264, 0.8701, 0.2322, 0.8719, 0.22, 0.9005, 0.2146, 0.8974, 0.05792, 0.969, 0.08906, 0.9735, 0.09071, 0.9799, 0.05832, 0.9756, 0.03146, 0.9522, 0.02863, 0.9577, 0.0019, 0.9403, 0.005975, 0.9353, 0.1197, 0.6882, 0.08961, 0.6861, 0.08661, 0.6802, 0.1178, 0.6817, 0.1508, 0.9623, 0.1783, 0.9468, 0.1831, 0.9512, 0.1547, 0.9675, 0.1783, 0.9468, 0.2017, 0.9259, 0.2072, 0.9292, 0.1831, 0.9512, 0.2245, 0.7834, 0.2302, 0.7814, 0.2374, 0.811, 0.2314, 0.8118, 0.0019, 0.9403, 0.02863, 0.9577, 0.02774, 0.9643, 0.0001863, 0.9469, 0.08961, 0.6861, 0.05984, 0.6904, 0.05583, 0.6852, 0.08661, 0.6802, 0.06129, 0.6961, 0.05984, 0.6904, 0.08961, 0.6861, 0.08981, 0.6921, 0.175, 0.7107, 0.1486, 0.6965, 0.148, 0.6898, 0.1757, 0.7039, 0.009349, 0.7218, 0.005517, 0.7169, 0.03163, 0.7007, 0.03426, 0.706, 0.2025, 0.7261, 0.1965, 0.7318, 0.175, 0.7107, 0.1757, 0.7039, 0.2025, 0.7261, 0.2221, 0.7508, 0.2171, 0.7542, 0.1965, 0.7318, 0.03163, 0.7007, 0.005517, 0.7169, 0.0001863, 0.7132, 0.02682, 0.6963, 0.2171, 0.7542, 0.212, 0.7573, 0.1924, 0.7358, 0.1965, 0.7318, 0.1486, 0.6965, 0.175, 0.7107, 0.1717, 0.7156, 0.1463, 0.7021, 0.2017, 0.9259, 0.1783, 0.9468, 0.1747, 0.9418, 0.1971, 0.9217, 0.2381, 0.8416, 0.2322, 0.8719, 0.2264, 0.8701, 0.232, 0.8411, 0.1486, 0.6965, 0.1197, 0.6882, 0.1178, 0.6817, 0.148, 0.6898, 0.22, 0.9005, 0.2017, 0.9259, 0.1971, 0.9217, 0.2146, 0.8974, 0.08981, 0.6921, 0.08961, 0.6861, 0.1197, 0.6882, 0.1186, 0.6941, 0.1484, 0.9565, 0.1508, 0.9623, 0.1205, 0.9713, 0.1194, 0.9652, 0.1197, 0.6882, 0.1486, 0.6965, 0.1463, 0.7021, 0.1186, 0.6941, 0.1205, 0.9713, 0.08906, 0.9735, 0.08929, 0.9673, 0.1194, 0.9652, 0.2302, 0.7814, 0.2171, 0.7542, 0.2221, 0.7508, 0.2358, 0.779, 0.2374, 0.811, 0.2302, 0.7814, 0.2358, 0.779, 0.2434, 0.8097, 0.2381, 0.8416, 0.2374, 0.811, 0.2434, 0.8097, 0.2443, 0.8415, 0.2322, 0.8719, 0.2381, 0.8416, 0.2443, 0.8415, 0.2384, 0.8729, 0.22, 0.9005, 0.2322, 0.8719, 0.2384, 0.8729, 0.226, 0.9027, 0.2017, 0.9259, 0.22, 0.9005, 0.226, 0.9027, 0.2072, 0.9292, 0.08906, 0.9735, 0.05792, 0.969, 0.0595, 0.9629, 0.08929, 0.9673, 0.05792, 0.969, 0.02863, 0.9577, 0.03146, 0.9522, 0.0595, 0.9629, 0.1205, 0.9713, 0.1508, 0.9623, 0.1547, 0.9675, 0.1234, 0.9772, 0.08906, 0.9735, 0.1205, 0.9713, 0.1234, 0.9772, 0.09071, 0.9799, 0.03163, 0.7007, 0.05984, 0.6904, 0.06129, 0.6961, 0.03426, 0.706, 0.02863, 0.9577, 0.05792, 0.969, 0.05832, 0.9756, 0.02774, 0.9643, 0.7554, 0.2259, 0.7554, 0.2582, 0.5877, 0.2632, 0.5877, 0.2333, 0.5542, 0.7004, 0.5675, 0.7187, 0.5359, 0.6872, 0.4703, 0.8159, 0.4387, 0.7843, 0.4318, 0.7628, 0.4918, 0.8229, 0.5675, 0.7843, 0.4703, 0.6872, 0.4918, 0.6802, 0.5745, 0.7628, 0.5542, 0.8026, 0.452, 0.7004, 0.4703, 0.6872, 0.5675, 0.7843, 0.5359, 0.8159, 0.4387, 0.7187, 0.452, 0.7004, 0.5542, 0.8026, 0.5144, 0.8229, 0.4318, 0.7402, 0.4387, 0.7187, 0.5359, 0.8159, 0.4918, 0.8229, 0.4318, 0.7628, 0.4318, 0.7402, 0.5144, 0.8229, 0.5745, 0.7628, 0.4918, 0.6802, 0.5144, 0.6802, 0.5745, 0.7402, 0.4703, 0.8159, 0.452, 0.8026, 0.4387, 0.7843, 0.8501, 0.007863, 0.8492, 0.01389, 0.8198, 0.0125, 0.8194, 0.006416, 0.9044, 0.03269, 0.8776, 0.02092, 0.8795, 0.01521, 0.9073, 0.02739, 0.9289, 0.04988, 0.9044, 0.03269, 0.9073, 0.02739, 0.9328, 0.04514, 0.9551, 0.06653, 0.9505, 0.07049, 0.9289, 0.04988, 0.9328, 0.04514, 0.7945, 0.3358, 0.7959, 0.3298, 0.8258, 0.3339, 0.8256, 0.3402, 0.9795, 0.123, 0.9675, 0.09517, 0.9729, 0.09214, 0.9855, 0.1211, 0.9922, 0.1518, 0.986, 0.1526, 0.9795, 0.123, 0.9855, 0.1211, 0.9934, 0.1833, 0.9872, 0.1829, 0.986, 0.1526, 0.9922, 0.1518, 0.9826, 0.2129, 0.9872, 0.1829, 0.9934, 0.1833, 0.9887, 0.2145, 0.9724, 0.2414, 0.9826, 0.2129, 0.9887, 0.2145, 0.9781, 0.244, 0.9724, 0.2414, 0.9781, 0.244, 0.9599, 0.2694, 0.9559, 0.2665, 0.7905, 0.01705, 0.7621, 0.02766, 0.7593, 0.02194, 0.789, 0.01116, 0.8194, 0.006416, 0.8198, 0.0125, 0.7905, 0.01705, 0.789, 0.01116, 0.9729, 0.09214, 0.9675, 0.09517, 0.9505, 0.07049, 0.9551, 0.06653, 0.8776, 0.02092, 0.8492, 0.01389, 0.8501, 0.007863, 0.8795, 0.01521, 0.8563, 0.3316, 0.8859, 0.3235, 0.8883, 0.3294, 0.8574, 0.3378, 0.9414, 0.2944, 0.9372, 0.2899, 0.9559, 0.2665, 0.9599, 0.2694, 0.8883, 0.3294, 0.8859, 0.3235, 0.9132, 0.3089, 0.9166, 0.3142, 0.7665, 0.3197, 0.7959, 0.3298, 0.7945, 0.3358, 0.7638, 0.3256, 0.9505, 0.07049, 0.9675, 0.09517, 0.9586, 0.0935, 0.9389, 0.06682, 0.421, 0.7286, 0.4309, 0.7602, 0.4314, 0.7888, 0.4213, 0.821, 0.9675, 0.09517, 0.9795, 0.123, 0.9725, 0.1217, 0.9586, 0.0935, 0.9132, 0.3089, 0.8859, 0.3235, 0.8913, 0.3143, 0.911, 0.3027, 0.8258, 0.3339, 0.7959, 0.3298, 0.8033, 0.3245, 0.833, 0.3278, 0.9289, 0.04988, 0.9505, 0.07049, 0.9389, 0.06682, 0.9233, 0.05314, 0.9372, 0.2899, 0.9132, 0.3089, 0.911, 0.3027, 0.9325, 0.2855, 0.9044, 0.03269, 0.9289, 0.04988, 0.9233, 0.05314, 0.9069, 0.04125, 0.8563, 0.3316, 0.8258, 0.3339, 0.833, 0.3278, 0.8565, 0.3251, 0.8492, 0.01389, 0.8776, 0.02092, 0.8768, 0.02763, 0.8493, 0.02096, 0.986, 0.1526, 0.9872, 0.1829, 0.9807, 0.1869, 0.9791, 0.1532, 0.9325, 0.2855, 0.9481, 0.2631, 0.9559, 0.2665, 0.9372, 0.2899, 0.9872, 0.1829, 0.9826, 0.2129, 0.9755, 0.2141, 0.9807, 0.1869, 0.9795, 0.123, 0.986, 0.1526, 0.9791, 0.1532, 0.9725, 0.1217, 0.8859, 0.3235, 0.8563, 0.3316, 0.8565, 0.3251, 0.8913, 0.3143, 0.8198, 0.0125, 0.8492, 0.01389, 0.8493, 0.02096, 0.8166, 0.01879, 0.7621, 0.02766, 0.7905, 0.01705, 0.7861, 0.02525, 0.7558, 0.03892, 0.9559, 0.2665, 0.9481, 0.2631, 0.9652, 0.2418, 0.9724, 0.2414, 0.9826, 0.2129, 0.9724, 0.2414, 0.9652, 0.2418, 0.9755, 0.2141, 0.7905, 0.01705, 0.8198, 0.0125, 0.8166, 0.01879, 0.7861, 0.02525, 0.7959, 0.3298, 0.7665, 0.3197, 0.7798, 0.3186, 0.8033, 0.3245, 0.8776, 0.02092, 0.9044, 0.03269, 0.9069, 0.04125, 0.8768, 0.02763, 0.9166, 0.3142, 0.9132, 0.3089, 0.9372, 0.2899, 0.9414, 0.2944, 0.8194, 0.006416, 0.789, 0.01116, 0.7917, 0.004125, 0.8207, 0.0001863, 0.8501, 0.007863, 0.8194, 0.006416, 0.8207, 0.0001863, 0.8508, 0.001791, 0.8258, 0.3339, 0.8563, 0.3316, 0.8574, 0.3378, 0.8256, 0.3402, 0.8795, 0.01521, 0.8501, 0.007863, 0.8508, 0.001791, 0.886, 0.01098, 0.9073, 0.02739, 0.8795, 0.01521, 0.886, 0.01098, 0.9151, 0.0247, 0.9887, 0.2145, 0.9934, 0.1833, 0.9998, 0.1801, 0.9956, 0.2131, 0.9328, 0.04514, 0.9073, 0.02739, 0.9151, 0.0247, 0.943, 0.04551, 0.9729, 0.09214, 0.9551, 0.06653, 0.9646, 0.0682, 0.9808, 0.09356, 0.9922, 0.1518, 0.9855, 0.1211, 0.9929, 0.1234, 0.999, 0.1562, 0.9675, 0.2749, 0.9599, 0.2694, 0.9781, 0.244, 0.9858, 0.2423, 0.8883, 0.3294, 0.9166, 0.3142, 0.916, 0.3223, 0.8888, 0.3362, 0.7554, 0.1614, 0.7554, 0.1937, 0.5877, 0.2018, 0.5877, 0.1669, 0.9781, 0.244, 0.9887, 0.2145, 0.9956, 0.2131, 0.9858, 0.2423, 0.5877, 0.1341, 0.7554, 0.1292, 0.7554, 0.1614, 0.5877, 0.1669, 0.7945, 0.3358, 0.8256, 0.3402, 0.8236, 0.3465, 0.788, 0.3408, 0.5877, 0.2949, 0.5877, 0.2632, 0.7554, 0.2582, 0.7554, 0.2904, 0.7638, 0.3256, 0.7945, 0.3358, 0.788, 0.3408, 0.7558, 0.3295, 0.7554, 0.3227, 0.5877, 0.328, 0.5877, 0.2949, 0.7554, 0.2904, 0.9551, 0.06653, 0.9328, 0.04514, 0.943, 0.04551, 0.9646, 0.0682, 0.7554, 0.3227, 0.7554, 0.3549, 0.5877, 0.3514, 0.5877, 0.328, 0.9675, 0.2749, 0.9415, 0.303, 0.9414, 0.2944, 0.9599, 0.2694, 0.789, 0.01116, 0.7593, 0.02194, 0.7625, 0.01377, 0.7917, 0.004125, 0.9166, 0.3142, 0.9414, 0.2944, 0.9415, 0.303, 0.916, 0.3223, 0.8256, 0.3402, 0.8574, 0.3378, 0.8579, 0.3442, 0.8236, 0.3465, 0.8574, 0.3378, 0.8883, 0.3294, 0.8888, 0.3362, 0.8579, 0.3442, 0.9855, 0.1211, 0.9729, 0.09214, 0.9808, 0.09356, 0.9929, 0.1234, 0.257, 0.8282, 0.2555, 0.7236, 0.2693, 0.7065, 0.2749, 0.8487, 0.395, 0.8517, 0.3736, 0.6861, 0.401, 0.7043, 0.41, 0.8375, 0.3209, 0.6802, 0.3505, 0.6804, 0.3652, 0.8663, 0.3347, 0.8712, 0.3505, 0.6804, 0.3736, 0.6861, 0.395, 0.8517, 0.3652, 0.8663, 0.2749, 0.8487, 0.2693, 0.7065, 0.2988, 0.6867, 0.3038, 0.8647, 0.2555, 0.7236, 0.2447, 0.802, 0.2447, 0.775, 0.2447, 0.7481, 0.2988, 0.6867, 0.3209, 0.6802, 0.3347, 0.8712, 0.3038, 0.8647, 0.2555, 0.7236, 0.257, 0.8282, 0.2447, 0.802, 0.41, 0.8375, 0.401, 0.7043, 0.421, 0.7286, 0.4213, 0.821, 0.5877, 0.3514, 0.7554, 0.3549, 0.7554, 0.3872, 0.5877, 0.3843, 0.5877, 0.4147, 0.5877, 0.3843, 0.7554, 0.3872, 0.7554, 0.4194, 0.7554, 0.4194, 0.7554, 0.4517, 0.5877, 0.4517, 0.5877, 0.4147, 0.7554, 0.4517, 0.7554, 0.4839, 0.5877, 0.4898, 0.5877, 0.4517, 0.7554, 0.4839, 0.7554, 0.5162, 0.5877, 0.5211, 0.5877, 0.4898, 0.5877, 0.5504, 0.5877, 0.5211, 0.7554, 0.5162, 0.7554, 0.5485, 0.5877, 0.5812, 0.5877, 0.5504, 0.7554, 0.5485, 0.7554, 0.5807, 0.7554, 0.5807, 0.7554, 0.613, 0.5877, 0.6146, 0.5877, 0.5812, 0.7554, 0.613, 0.7554, 0.6452, 0.5877, 0.6503, 0.5877, 0.6146, 0.5877, 0.6833, 0.5877, 0.6503, 0.7554, 0.6452, 0.7554, 0.6775, 0.7554, 0.0001863, 0.7554, 0.03244, 0.5877, 0.0369, 0.5877, 0.006032, 0.7554, 0.03244, 0.7554, 0.06469, 0.5877, 0.06625, 0.5877, 0.0369, 0.5877, 0.09677, 0.5877, 0.06625, 0.7554, 0.06469, 0.7554, 0.09694, 0.7554, 0.1292, 0.5877, 0.1341, 0.5877, 0.09677, 0.7554, 0.09694, 0.5873, 0.06703, 0.5873, 0.09928, 0.0001875, 0.09643, 0.0001871, 0.06435, 0.1747, 0.9418, 0.1783, 0.9468, 0.1508, 0.9623, 0.1484, 0.9565, 0.04156, 0.736, 0.06312, 0.7267, 0.06491, 0.7326, 0.04457, 0.7413, 0.1717, 0.7156, 0.175, 0.7107, 0.1965, 0.7318, 0.1924, 0.7358, 0.1541, 0.7399, 0.1726, 0.755, 0.1868, 0.774, 0.1815, 0.7772, 0.1681, 0.7593, 0.1506, 0.7452, 0.1609, 0.7295, 0.1815, 0.7464, 0.177, 0.7507, 0.1575, 0.7347, 0.1976, 0.7676, 0.1922, 0.7708, 0.177, 0.7507, 0.1815, 0.7464, 0.1575, 0.7347, 0.177, 0.7507, 0.1726, 0.755, 0.1541, 0.7399, 0.1922, 0.7708, 0.1868, 0.774, 0.1726, 0.755, 0.177, 0.7507, 0.1463, 0.7021, 0.1717, 0.7156, 0.1665, 0.7232, 0.1428, 0.7106, 0.2264, 0.8701, 0.2146, 0.8974, 0.2064, 0.8929, 0.2174, 0.8674, 0.1194, 0.9652, 0.08929, 0.9673, 0.08964, 0.958, 0.1177, 0.9559, 0.06129, 0.6961, 0.08981, 0.6921, 0.09005, 0.7012, 0.0634, 0.705, 0.2146, 0.8974, 0.1971, 0.9217, 0.1901, 0.9155, 0.2064, 0.8929, 0.2314, 0.8118, 0.232, 0.8411, 0.2227, 0.8404, 0.2221, 0.8131, 0.1924, 0.7358, 0.212, 0.7573, 0.2041, 0.7622, 0.1866, 0.7414, 0.0595, 0.9629, 0.03146, 0.9522, 0.03583, 0.9439, 0.0619, 0.9539, 0.1484, 0.9565, 0.1194, 0.9652, 0.1177, 0.9559, 0.1447, 0.9478, 0.2245, 0.7834, 0.2314, 0.8118, 0.2221, 0.8131, 0.2158, 0.7866, 0.03426, 0.706, 0.06129, 0.6961, 0.0634, 0.705, 0.03816, 0.7142, 0.212, 0.7573, 0.2245, 0.7834, 0.2158, 0.7866, 0.2041, 0.7622, 0.1747, 0.9418, 0.1484, 0.9565, 0.1447, 0.9478, 0.1692, 0.9341, 0.03146, 0.9522, 0.005975, 0.9353, 0.01263, 0.9281, 0.03583, 0.9439, 0.232, 0.8411, 0.2264, 0.8701, 0.2174, 0.8674, 0.2227, 0.8404, 0.1717, 0.7156, 0.1924, 0.7358, 0.1866, 0.7414, 0.1665, 0.7232, 0.009349, 0.7218, 0.03426, 0.706, 0.03816, 0.7142, 0.01541, 0.7288, 0.1186, 0.6941, 0.1463, 0.7021, 0.1428, 0.7106, 0.1169, 0.7031, 0.08929, 0.9673, 0.0595, 0.9629, 0.0619, 0.9539, 0.08964, 0.958, 0.08981, 0.6921, 0.1186, 0.6941, 0.1169, 0.7031, 0.09005, 0.7012, 0.1971, 0.9217, 0.1747, 0.9418, 0.1692, 0.9341, 0.1901, 0.9155, 0.1031, 0.9488, 0.1302, 0.9437, 0.1177, 0.9559, 0.08964, 0.958, 0.5745, 0.7402, 0.5144, 0.6802, 0.5359, 0.6872, 0.5675, 0.7187, 0.1177, 0.9559, 0.1302, 0.9437, 0.1447, 0.9478, 0.1553, 0.9326, 0.1692, 0.9341, 0.1447, 0.9478, 0.1302, 0.9437, 0.1772, 0.9161, 0.1901, 0.9155, 0.1692, 0.9341, 0.1553, 0.9326, 0.1947, 0.8952, 0.2064, 0.8929, 0.1901, 0.9155, 0.1772, 0.9161, 0.2071, 0.8709, 0.2174, 0.8674, 0.2064, 0.8929, 0.1947, 0.8952, 0.2136, 0.8447, 0.2227, 0.8404, 0.2174, 0.8674, 0.2071, 0.8709, 0.2141, 0.8179, 0.2221, 0.8131, 0.2227, 0.8404, 0.2136, 0.8447, 0.2086, 0.7918, 0.2158, 0.7866, 0.2221, 0.8131, 0.2141, 0.8179, 0.1976, 0.7676, 0.2041, 0.7622, 0.2158, 0.7866, 0.2086, 0.7918, 0.1976, 0.7676, 0.1815, 0.7464, 0.1866, 0.7414, 0.2041, 0.7622, 0.1665, 0.7232, 0.1866, 0.7414, 0.1815, 0.7464, 0.1609, 0.7295, 0.1374, 0.7174, 0.1428, 0.7106, 0.1665, 0.7232, 0.1609, 0.7295, 0.1118, 0.7108, 0.1169, 0.7031, 0.1428, 0.7106, 0.1374, 0.7174, 0.08539, 0.7099, 0.09005, 0.7012, 0.1169, 0.7031, 0.1118, 0.7108, 0.05945, 0.7148, 0.0634, 0.705, 0.09005, 0.7012, 0.08539, 0.7099, 0.03534, 0.7253, 0.03816, 0.7142, 0.0634, 0.705, 0.05945, 0.7148, 0.01483, 0.741, 0.01541, 0.7288, 0.03816, 0.7142, 0.03534, 0.7253, 0.04926, 0.9404, 0.03583, 0.9439, 0.01263, 0.9281, 0.0256, 0.9274, 0.0756, 0.9477, 0.0619, 0.9539, 0.03583, 0.9439, 0.04926, 0.9404, 0.0756, 0.9477, 0.1031, 0.9488, 0.08964, 0.958, 0.0619, 0.9539])
me_battery_panasonic_lion.materials.append(mat_battery_material1)
me_battery_panasonic_lion.materials.append(mat_battery_material2)
me_battery_panasonic_lion.materials.append(mat_battery_material3)
me_battery_panasonic_lion.update()

# ---- objects
ob_light = bpy.data.objects.new('Light', light_light)
ob_camera = bpy.data.objects.new('Camera', cam_camera)
ob_battery = bpy.data.objects.new('Battery', me_battery_panasonic_lion)

# ---- transforms, parenting, visibility, modifiers, constraints
ob_light.location = (4.076, 1.005, 5.904)
ob_light.rotation_euler = (0.6503, 0.05522, 1.866)
ob_light.lock_rotations_4d = False
ob_light.empty_display_type = 'ARROWS'
ob_light.color = (0.0, 0.0, 0.0, 0.0)
ob_light.lineart.crease_threshold = 0.0
ob_camera.location = (7.359, -6.926, 4.958)
ob_camera.rotation_euler = (1.109, 0.0, 0.8149)
ob_camera.lock_rotations_4d = False
ob_camera.empty_display_type = 'ARROWS'
ob_camera.color = (0.0, 0.0, 0.0, 0.0)
ob_camera.display_type = 'WIRE'
ob_camera.lineart.crease_threshold = 0.0
ob_battery.location = (0.0, 0.0, 0.0)

# ---- collection membership
col_collection.objects.link(ob_light)
col_collection.objects.link(ob_camera)
col_collection.objects.link(ob_battery)

# ---- scene / render settings (as saved in the file)
scene.camera = ob_camera
scene.frame_start = 1; scene.frame_end = 250; scene.frame_set(1)
scene.render.engine = 'BLENDER_EEVEE_NEXT'
scene.cycles.sampling_pattern = 'TABULATED_SOBOL'
bpy.context.view_layer.update()
